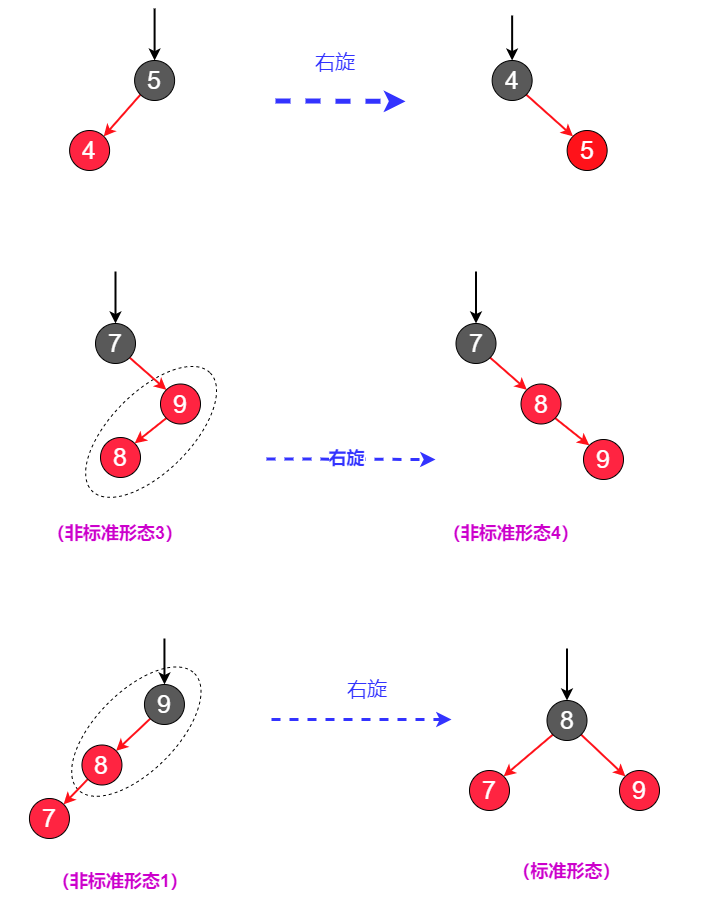

The diagram above was exported from draw.io. Its source (the exported page's mxGraphModel, read from the mxfile embedded in the PNG):
<mxGraphModel dx="2595" dy="2772" grid="1" gridSize="10" guides="1" tooltips="1" connect="1" arrows="1" fold="1" page="1" pageScale="1" pageWidth="827" pageHeight="1169" math="0" shadow="0">
  <root>
    <mxCell id="0" />
    <mxCell id="1" parent="0" />
    <mxCell id="HE7_67Kx2ELr8nlK-kkV-9" style="rounded=0;orthogonalLoop=1;jettySize=auto;html=1;exitX=0;exitY=1;exitDx=0;exitDy=0;entryX=1;entryY=0;entryDx=0;entryDy=0;strokeWidth=2;strokeColor=#FF121A;" parent="1" source="ObUz2nIVQlHF09__QefZ-6" target="HE7_67Kx2ELr8nlK-kkV-8" edge="1">
      <mxGeometry relative="1" as="geometry" />
    </mxCell>
    <mxCell id="ObUz2nIVQlHF09__QefZ-6" value="&lt;font color=&quot;#ffffff&quot; size=&quot;1&quot;&gt;&lt;span style=&quot;font-weight: normal ; font-size: 25px&quot;&gt;5&lt;/span&gt;&lt;/font&gt;" style="ellipse;whiteSpace=wrap;html=1;aspect=fixed;fontSize=22;fontColor=#3333FF;fillColor=#595959;fontStyle=1" parent="1" vertex="1">
      <mxGeometry x="359.1" y="-498" width="40" height="40" as="geometry" />
    </mxCell>
    <mxCell id="ObUz2nIVQlHF09__QefZ-11" value="右旋" style="text;html=1;strokeColor=none;fillColor=none;align=center;verticalAlign=middle;whiteSpace=wrap;rounded=0;fontSize=20;fontColor=#3333FF;" parent="1" vertex="1">
      <mxGeometry x="470" y="-517" width="180" height="40" as="geometry" />
    </mxCell>
    <mxCell id="HE7_67Kx2ELr8nlK-kkV-8" value="&lt;font color=&quot;#ffffff&quot; size=&quot;1&quot;&gt;&lt;span style=&quot;font-weight: normal ; font-size: 25px&quot;&gt;4&lt;/span&gt;&lt;/font&gt;" style="ellipse;whiteSpace=wrap;html=1;aspect=fixed;fontSize=22;fontColor=#3333FF;fillColor=#FF2441;fontStyle=1" parent="1" vertex="1">
      <mxGeometry x="294.1" y="-428" width="40" height="40" as="geometry" />
    </mxCell>
    <mxCell id="HE7_67Kx2ELr8nlK-kkV-13" value="&lt;font color=&quot;#ffffff&quot; size=&quot;1&quot;&gt;&lt;span style=&quot;font-weight: normal ; font-size: 25px&quot;&gt;5&lt;/span&gt;&lt;/font&gt;" style="ellipse;whiteSpace=wrap;html=1;aspect=fixed;fontSize=22;fontColor=#3333FF;fillColor=#FF121A;fontStyle=1" parent="1" vertex="1">
      <mxGeometry x="791.64" y="-428" width="40" height="40" as="geometry" />
    </mxCell>
    <mxCell id="HE7_67Kx2ELr8nlK-kkV-14" value="" style="endArrow=classic;html=1;rounded=0;fontSize=25;fontColor=#FFFFFF;entryX=0;entryY=0;entryDx=0;entryDy=0;strokeWidth=2;exitX=1;exitY=1;exitDx=0;exitDy=0;strokeColor=#FF121A;" parent="1" source="HE7_67Kx2ELr8nlK-kkV-18" target="HE7_67Kx2ELr8nlK-kkV-13" edge="1">
      <mxGeometry width="50" height="50" relative="1" as="geometry">
        <mxPoint x="791.64" y="-468" as="sourcePoint" />
        <mxPoint x="801.64" y="-528" as="targetPoint" />
      </mxGeometry>
    </mxCell>
    <mxCell id="HE7_67Kx2ELr8nlK-kkV-18" value="&lt;font color=&quot;#ffffff&quot; size=&quot;1&quot;&gt;&lt;span style=&quot;font-weight: normal ; font-size: 25px&quot;&gt;4&lt;/span&gt;&lt;/font&gt;" style="ellipse;whiteSpace=wrap;html=1;aspect=fixed;fontSize=22;fontColor=#3333FF;fillColor=#595959;fontStyle=1" parent="1" vertex="1">
      <mxGeometry x="716.64" y="-498" width="40" height="40" as="geometry" />
    </mxCell>
    <mxCell id="YxJoz4jgh0GekArwg8D_-1" style="rounded=0;orthogonalLoop=1;jettySize=auto;html=1;entryX=0.5;entryY=0;entryDx=0;entryDy=0;strokeWidth=2;strokeColor=#000000;" parent="1" target="ObUz2nIVQlHF09__QefZ-6" edge="1">
      <mxGeometry relative="1" as="geometry">
        <mxPoint x="379.1" y="-550" as="sourcePoint" />
        <mxPoint x="414.1021356237311" y="-508.0021356237311" as="targetPoint" />
      </mxGeometry>
    </mxCell>
    <mxCell id="YxJoz4jgh0GekArwg8D_-3" style="rounded=0;orthogonalLoop=1;jettySize=auto;html=1;entryX=0.5;entryY=0;entryDx=0;entryDy=0;strokeWidth=2;strokeColor=#000000;" parent="1" target="HE7_67Kx2ELr8nlK-kkV-18" edge="1">
      <mxGeometry relative="1" as="geometry">
        <mxPoint x="736.64" y="-543" as="sourcePoint" />
        <mxPoint x="741.64" y="-511" as="targetPoint" />
      </mxGeometry>
    </mxCell>
    <mxCell id="I-UC86pl07cjz4Usze1H-1" value="" style="endArrow=classic;html=1;rounded=0;fontSize=22;fontColor=#3333FF;strokeColor=#3333FF;strokeWidth=5;fillColor=#FF0000;dashed=1;" parent="1" edge="1">
      <mxGeometry width="50" height="50" relative="1" as="geometry">
        <mxPoint x="500" y="-457.5899999999999" as="sourcePoint" />
        <mxPoint x="630" y="-457.0899999999999" as="targetPoint" />
      </mxGeometry>
    </mxCell>
    <mxCell id="QrAq8iOqvoMyTqres3jP-2" value="" style="ellipse;whiteSpace=wrap;html=1;rotation=-45;dashed=1;" vertex="1" parent="1">
      <mxGeometry x="292.1" y="-166.5999999999999" width="167" height="80" as="geometry" />
    </mxCell>
    <mxCell id="QrAq8iOqvoMyTqres3jP-3" style="edgeStyle=none;rounded=0;orthogonalLoop=1;jettySize=auto;html=1;exitX=1;exitY=1;exitDx=0;exitDy=0;entryX=0;entryY=0;entryDx=0;entryDy=0;strokeColor=#FF121A;strokeWidth=2;" edge="1" parent="1" source="QrAq8iOqvoMyTqres3jP-4" target="QrAq8iOqvoMyTqres3jP-6">
      <mxGeometry relative="1" as="geometry" />
    </mxCell>
    <mxCell id="QrAq8iOqvoMyTqres3jP-4" value="&lt;font color=&quot;#ffffff&quot; size=&quot;1&quot;&gt;&lt;span style=&quot;font-weight: normal ; font-size: 25px&quot;&gt;7&lt;/span&gt;&lt;/font&gt;" style="ellipse;whiteSpace=wrap;html=1;aspect=fixed;fontSize=22;fontColor=#3333FF;fillColor=#595959;fontStyle=1" vertex="1" parent="1">
      <mxGeometry x="320" y="-235" width="40" height="40" as="geometry" />
    </mxCell>
    <mxCell id="QrAq8iOqvoMyTqres3jP-5" style="edgeStyle=none;rounded=0;orthogonalLoop=1;jettySize=auto;html=1;exitX=0;exitY=1;exitDx=0;exitDy=0;entryX=1;entryY=0;entryDx=0;entryDy=0;strokeColor=#FF121A;strokeWidth=2;" edge="1" parent="1" source="QrAq8iOqvoMyTqres3jP-6" target="QrAq8iOqvoMyTqres3jP-8">
      <mxGeometry relative="1" as="geometry" />
    </mxCell>
    <mxCell id="QrAq8iOqvoMyTqres3jP-6" value="&lt;font color=&quot;#ffffff&quot; size=&quot;1&quot;&gt;&lt;span style=&quot;font-weight: normal ; font-size: 25px&quot;&gt;9&lt;/span&gt;&lt;/font&gt;" style="ellipse;whiteSpace=wrap;html=1;aspect=fixed;fontSize=22;fontColor=#3333FF;fillColor=#FF2441;fontStyle=1" vertex="1" parent="1">
      <mxGeometry x="385" y="-174.5" width="40" height="40" as="geometry" />
    </mxCell>
    <mxCell id="QrAq8iOqvoMyTqres3jP-7" style="rounded=0;orthogonalLoop=1;jettySize=auto;html=1;entryX=0.5;entryY=0;entryDx=0;entryDy=0;strokeWidth=2;strokeColor=#000000;" edge="1" parent="1" target="QrAq8iOqvoMyTqres3jP-4">
      <mxGeometry relative="1" as="geometry">
        <mxPoint x="340" y="-287.0000000000009" as="sourcePoint" />
        <mxPoint x="375.0021356237311" y="-245.0021356237312" as="targetPoint" />
      </mxGeometry>
    </mxCell>
    <mxCell id="QrAq8iOqvoMyTqres3jP-8" value="&lt;font color=&quot;#ffffff&quot; size=&quot;1&quot;&gt;&lt;span style=&quot;font-weight: normal ; font-size: 25px&quot;&gt;8&lt;/span&gt;&lt;/font&gt;" style="ellipse;whiteSpace=wrap;html=1;aspect=fixed;fontSize=22;fontColor=#3333FF;fillColor=#FF2441;fontStyle=1" vertex="1" parent="1">
      <mxGeometry x="325" y="-121" width="40" height="40" as="geometry" />
    </mxCell>
    <mxCell id="QrAq8iOqvoMyTqres3jP-9" style="edgeStyle=none;rounded=0;orthogonalLoop=1;jettySize=auto;html=1;exitX=1;exitY=1;exitDx=0;exitDy=0;entryX=0;entryY=0;entryDx=0;entryDy=0;strokeColor=#FF121A;strokeWidth=2;" edge="1" parent="1" source="QrAq8iOqvoMyTqres3jP-10" target="QrAq8iOqvoMyTqres3jP-12">
      <mxGeometry relative="1" as="geometry" />
    </mxCell>
    <mxCell id="QrAq8iOqvoMyTqres3jP-10" value="&lt;font color=&quot;#ffffff&quot; size=&quot;1&quot;&gt;&lt;span style=&quot;font-weight: normal ; font-size: 25px&quot;&gt;7&lt;/span&gt;&lt;/font&gt;" style="ellipse;whiteSpace=wrap;html=1;aspect=fixed;fontSize=22;fontColor=#3333FF;fillColor=#595959;fontStyle=1" vertex="1" parent="1">
      <mxGeometry x="680.5" y="-235" width="40" height="40" as="geometry" />
    </mxCell>
    <mxCell id="QrAq8iOqvoMyTqres3jP-11" style="edgeStyle=none;rounded=0;orthogonalLoop=1;jettySize=auto;html=1;exitX=1;exitY=1;exitDx=0;exitDy=0;entryX=0;entryY=0;entryDx=0;entryDy=0;strokeColor=#FF121A;strokeWidth=2;" edge="1" parent="1" source="QrAq8iOqvoMyTqres3jP-12" target="QrAq8iOqvoMyTqres3jP-14">
      <mxGeometry relative="1" as="geometry" />
    </mxCell>
    <mxCell id="QrAq8iOqvoMyTqres3jP-12" value="&lt;font color=&quot;#ffffff&quot; size=&quot;1&quot;&gt;&lt;span style=&quot;font-weight: normal ; font-size: 25px&quot;&gt;8&lt;/span&gt;&lt;/font&gt;" style="ellipse;whiteSpace=wrap;html=1;aspect=fixed;fontSize=22;fontColor=#3333FF;fillColor=#FF2441;fontStyle=1" vertex="1" parent="1">
      <mxGeometry x="745.5" y="-174.5" width="40" height="40" as="geometry" />
    </mxCell>
    <mxCell id="QrAq8iOqvoMyTqres3jP-13" style="rounded=0;orthogonalLoop=1;jettySize=auto;html=1;entryX=0.5;entryY=0;entryDx=0;entryDy=0;strokeWidth=2;strokeColor=#000000;" edge="1" parent="1" target="QrAq8iOqvoMyTqres3jP-10">
      <mxGeometry relative="1" as="geometry">
        <mxPoint x="700.4999999999995" y="-287.0000000000009" as="sourcePoint" />
        <mxPoint x="735.5021356237311" y="-245.0021356237312" as="targetPoint" />
      </mxGeometry>
    </mxCell>
    <mxCell id="QrAq8iOqvoMyTqres3jP-14" value="&lt;font color=&quot;#ffffff&quot; size=&quot;1&quot;&gt;&lt;span style=&quot;font-weight: normal ; font-size: 25px&quot;&gt;9&lt;/span&gt;&lt;/font&gt;" style="ellipse;whiteSpace=wrap;html=1;aspect=fixed;fontSize=22;fontColor=#3333FF;fillColor=#FF2441;fontStyle=1" vertex="1" parent="1">
      <mxGeometry x="808" y="-119" width="40" height="40" as="geometry" />
    </mxCell>
    <mxCell id="QrAq8iOqvoMyTqres3jP-15" value="" style="endArrow=classic;html=1;rounded=0;strokeColor=#3333FF;strokeWidth=3;dashed=1;" edge="1" parent="1">
      <mxGeometry width="50" height="50" relative="1" as="geometry">
        <mxPoint x="490.9000000000001" y="-99.59000000000015" as="sourcePoint" />
        <mxPoint x="660" y="-99" as="targetPoint" />
      </mxGeometry>
    </mxCell>
    <mxCell id="QrAq8iOqvoMyTqres3jP-16" value="&lt;b&gt;右旋&lt;/b&gt;" style="edgeLabel;html=1;align=center;verticalAlign=middle;resizable=0;points=[];fontSize=18;fontColor=#3333FF;" vertex="1" connectable="0" parent="QrAq8iOqvoMyTqres3jP-15">
      <mxGeometry x="0.243" y="1" relative="1" as="geometry">
        <mxPoint x="-26" y="-1" as="offset" />
      </mxGeometry>
    </mxCell>
    <mxCell id="QrAq8iOqvoMyTqres3jP-17" value="（非标准形态4）" style="text;html=1;strokeColor=none;fillColor=none;align=center;verticalAlign=middle;whiteSpace=wrap;rounded=0;fontSize=18;fontStyle=1;fontColor=#CC00CC;" vertex="1" parent="1">
      <mxGeometry x="620.88" y="-50" width="230" height="50" as="geometry" />
    </mxCell>
    <mxCell id="QrAq8iOqvoMyTqres3jP-19" value="（非标准形态3）" style="text;html=1;strokeColor=none;fillColor=none;align=center;verticalAlign=middle;whiteSpace=wrap;rounded=0;fontSize=18;fontStyle=1;fontColor=#CC00CC;" vertex="1" parent="1">
      <mxGeometry x="225" y="-50" width="230" height="50" as="geometry" />
    </mxCell>
    <mxCell id="QrAq8iOqvoMyTqres3jP-20" value="" style="ellipse;whiteSpace=wrap;html=1;rotation=-45;dashed=1;" vertex="1" parent="1">
      <mxGeometry x="278.58" y="133.12" width="164.5" height="80" as="geometry" />
    </mxCell>
    <mxCell id="QrAq8iOqvoMyTqres3jP-21" style="rounded=0;orthogonalLoop=1;jettySize=auto;html=1;exitX=0;exitY=1;exitDx=0;exitDy=0;entryX=1;entryY=0;entryDx=0;entryDy=0;strokeWidth=2;strokeColor=#FF121A;" edge="1" parent="1" source="QrAq8iOqvoMyTqres3jP-23" target="QrAq8iOqvoMyTqres3jP-24">
      <mxGeometry relative="1" as="geometry" />
    </mxCell>
    <mxCell id="QrAq8iOqvoMyTqres3jP-22" style="rounded=0;orthogonalLoop=1;jettySize=auto;html=1;exitX=1;exitY=1;exitDx=0;exitDy=0;entryX=0;entryY=0;entryDx=0;entryDy=0;strokeWidth=2;strokeColor=#FF121A;" edge="1" parent="1" source="QrAq8iOqvoMyTqres3jP-23" target="QrAq8iOqvoMyTqres3jP-29">
      <mxGeometry relative="1" as="geometry" />
    </mxCell>
    <mxCell id="QrAq8iOqvoMyTqres3jP-23" value="&lt;font color=&quot;#ffffff&quot; size=&quot;1&quot;&gt;&lt;span style=&quot;font-weight: normal ; font-size: 25px&quot;&gt;8&lt;/span&gt;&lt;/font&gt;" style="ellipse;whiteSpace=wrap;html=1;aspect=fixed;fontSize=22;fontColor=#3333FF;fillColor=#595959;fontStyle=1" vertex="1" parent="1">
      <mxGeometry x="771.5" y="142" width="40" height="40" as="geometry" />
    </mxCell>
    <mxCell id="QrAq8iOqvoMyTqres3jP-24" value="&lt;font color=&quot;#ffffff&quot; size=&quot;1&quot;&gt;&lt;span style=&quot;font-weight: normal ; font-size: 25px&quot;&gt;7&lt;/span&gt;&lt;/font&gt;" style="ellipse;whiteSpace=wrap;html=1;aspect=fixed;fontSize=22;fontColor=#3333FF;fillColor=#FF2441;fontStyle=1" vertex="1" parent="1">
      <mxGeometry x="694" y="212" width="40" height="40" as="geometry" />
    </mxCell>
    <mxCell id="QrAq8iOqvoMyTqres3jP-27" style="rounded=0;orthogonalLoop=1;jettySize=auto;html=1;entryX=0.5;entryY=0;entryDx=0;entryDy=0;strokeWidth=2;strokeColor=#000000;" edge="1" parent="1" target="QrAq8iOqvoMyTqres3jP-23">
      <mxGeometry relative="1" as="geometry">
        <mxPoint x="791.5" y="90" as="sourcePoint" />
        <mxPoint x="826.5021356237312" y="131.99786437626892" as="targetPoint" />
      </mxGeometry>
    </mxCell>
    <mxCell id="QrAq8iOqvoMyTqres3jP-29" value="&lt;font color=&quot;#ffffff&quot; size=&quot;1&quot;&gt;&lt;span style=&quot;font-weight: normal ; font-size: 25px&quot;&gt;9&lt;/span&gt;&lt;/font&gt;" style="ellipse;whiteSpace=wrap;html=1;aspect=fixed;fontSize=22;fontColor=#3333FF;fillColor=#FF2441;fontStyle=1" vertex="1" parent="1">
      <mxGeometry x="844" y="212" width="40" height="40" as="geometry" />
    </mxCell>
    <mxCell id="QrAq8iOqvoMyTqres3jP-31" value="&lt;font color=&quot;#cc00cc&quot;&gt;（标准形态）&lt;/font&gt;" style="text;html=1;strokeColor=none;fillColor=none;align=center;verticalAlign=middle;whiteSpace=wrap;rounded=0;fontSize=18;fontStyle=1;fontColor=#3333FF;" vertex="1" parent="1">
      <mxGeometry x="639" y="278" width="305" height="70" as="geometry" />
    </mxCell>
    <mxCell id="QrAq8iOqvoMyTqres3jP-32" style="rounded=0;orthogonalLoop=1;jettySize=auto;html=1;exitX=0;exitY=1;exitDx=0;exitDy=0;entryX=1;entryY=0;entryDx=0;entryDy=0;strokeWidth=2;strokeColor=#FF121A;" edge="1" parent="1" source="QrAq8iOqvoMyTqres3jP-33" target="QrAq8iOqvoMyTqres3jP-35">
      <mxGeometry relative="1" as="geometry" />
    </mxCell>
    <mxCell id="QrAq8iOqvoMyTqres3jP-33" value="&lt;font color=&quot;#ffffff&quot; size=&quot;1&quot;&gt;&lt;span style=&quot;font-weight: normal ; font-size: 25px&quot;&gt;9&lt;/span&gt;&lt;/font&gt;" style="ellipse;whiteSpace=wrap;html=1;aspect=fixed;fontSize=22;fontColor=#3333FF;fillColor=#595959;fontStyle=1" vertex="1" parent="1">
      <mxGeometry x="368.95000000000005" y="126" width="40" height="40" as="geometry" />
    </mxCell>
    <mxCell id="QrAq8iOqvoMyTqres3jP-34" style="edgeStyle=none;rounded=0;orthogonalLoop=1;jettySize=auto;html=1;exitX=0;exitY=1;exitDx=0;exitDy=0;entryX=1;entryY=0;entryDx=0;entryDy=0;strokeColor=#FF121A;strokeWidth=2;" edge="1" parent="1" source="QrAq8iOqvoMyTqres3jP-35" target="QrAq8iOqvoMyTqres3jP-37">
      <mxGeometry relative="1" as="geometry" />
    </mxCell>
    <mxCell id="QrAq8iOqvoMyTqres3jP-35" value="&lt;font color=&quot;#ffffff&quot; size=&quot;1&quot;&gt;&lt;span style=&quot;font-weight: normal ; font-size: 25px&quot;&gt;8&lt;/span&gt;&lt;/font&gt;" style="ellipse;whiteSpace=wrap;html=1;aspect=fixed;fontSize=22;fontColor=#3333FF;fillColor=#FF2441;fontStyle=1" vertex="1" parent="1">
      <mxGeometry x="306.45" y="186.5" width="40" height="40" as="geometry" />
    </mxCell>
    <mxCell id="QrAq8iOqvoMyTqres3jP-36" style="rounded=0;orthogonalLoop=1;jettySize=auto;html=1;entryX=0.5;entryY=0;entryDx=0;entryDy=0;strokeWidth=2;strokeColor=#000000;" edge="1" parent="1" target="QrAq8iOqvoMyTqres3jP-33">
      <mxGeometry relative="1" as="geometry">
        <mxPoint x="388.95000000000005" y="80" as="sourcePoint" />
        <mxPoint x="423.9521356237311" y="121.99786437626892" as="targetPoint" />
      </mxGeometry>
    </mxCell>
    <mxCell id="QrAq8iOqvoMyTqres3jP-37" value="&lt;font color=&quot;#ffffff&quot; size=&quot;1&quot;&gt;&lt;span style=&quot;font-weight: normal ; font-size: 25px&quot;&gt;7&lt;/span&gt;&lt;/font&gt;" style="ellipse;whiteSpace=wrap;html=1;aspect=fixed;fontSize=22;fontColor=#3333FF;fillColor=#FF2441;fontStyle=1" vertex="1" parent="1">
      <mxGeometry x="253.95" y="240" width="40" height="40" as="geometry" />
    </mxCell>
    <mxCell id="QrAq8iOqvoMyTqres3jP-38" value="（非标准形态1）" style="text;html=1;strokeColor=none;fillColor=none;align=center;verticalAlign=middle;whiteSpace=wrap;rounded=0;fontSize=18;fontStyle=1;fontColor=#CC00CC;" vertex="1" parent="1">
      <mxGeometry x="230" y="298" width="230" height="50" as="geometry" />
    </mxCell>
    <mxCell id="QrAq8iOqvoMyTqres3jP-39" value="" style="endArrow=classic;html=1;rounded=0;strokeColor=#3333FF;strokeWidth=3;dashed=1;" edge="1" parent="1">
      <mxGeometry width="50" height="50" relative="1" as="geometry">
        <mxPoint x="496" y="161" as="sourcePoint" />
        <mxPoint x="676" y="161" as="targetPoint" />
      </mxGeometry>
    </mxCell>
    <mxCell id="QrAq8iOqvoMyTqres3jP-44" value="右旋" style="text;html=1;strokeColor=none;fillColor=none;align=center;verticalAlign=middle;whiteSpace=wrap;rounded=0;fontSize=20;fontColor=#3333FF;" vertex="1" parent="1">
      <mxGeometry x="502" y="110" width="180" height="40" as="geometry" />
    </mxCell>
  </root>
</mxGraphModel>